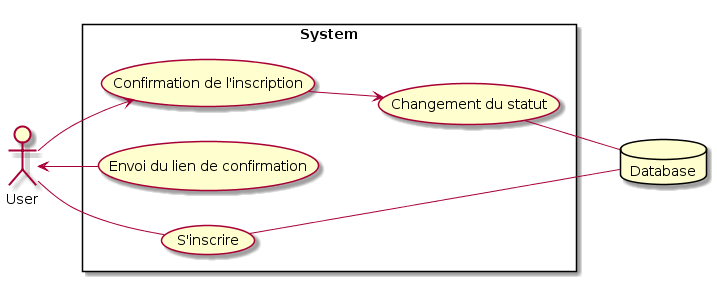

The diagram above was rendered by PlantUML. Its source (embedded in the PNG):
@startuml
left to right direction
skinparam packageStyle rectangle
actor User
database Database
rectangle System {
  User -- (S'inscrire)
(S'inscrire) -- Database
(Envoi du lien de confirmation) --> User
User --> (Confirmation de l'inscription)
(Confirmation de l'inscription) --> (Changement du statut)
(Changement du statut) -- Database
}
@enduml